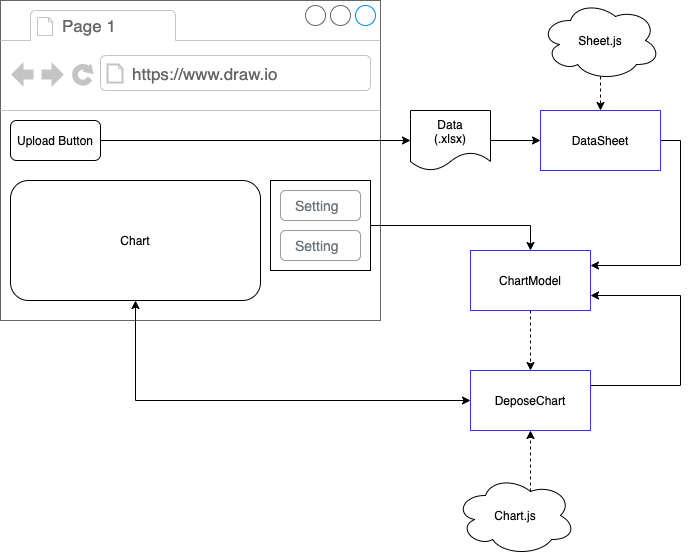

The diagram above was exported from draw.io. Its source (the exported page's mxGraphModel, read from the mxfile embedded in the PNG):
<mxGraphModel dx="986" dy="786" grid="1" gridSize="10" guides="1" tooltips="1" connect="1" arrows="1" fold="1" page="1" pageScale="1" pageWidth="827" pageHeight="1169" math="0" shadow="0">
  <root>
    <mxCell id="0" />
    <mxCell id="1" parent="0" />
    <mxCell id="6" style="edgeStyle=orthogonalEdgeStyle;rounded=0;orthogonalLoop=1;jettySize=auto;html=1;exitX=1;exitY=0.5;exitDx=0;exitDy=0;entryX=0;entryY=0.5;entryDx=0;entryDy=0;" edge="1" parent="1" source="2" target="3">
      <mxGeometry relative="1" as="geometry" />
    </mxCell>
    <mxCell id="2" value="Data&lt;br&gt;(.xlsx)" style="shape=document;whiteSpace=wrap;html=1;boundedLbl=1;" vertex="1" parent="1">
      <mxGeometry x="450" y="180" width="80" height="60" as="geometry" />
    </mxCell>
    <mxCell id="7" style="edgeStyle=orthogonalEdgeStyle;rounded=0;orthogonalLoop=1;jettySize=auto;html=1;exitX=1;exitY=0.5;exitDx=0;exitDy=0;entryX=1;entryY=0.25;entryDx=0;entryDy=0;" edge="1" parent="1" source="3" target="4">
      <mxGeometry relative="1" as="geometry" />
    </mxCell>
    <mxCell id="3" value="DataSheet" style="rounded=0;whiteSpace=wrap;html=1;strokeColor=#3333FF;" vertex="1" parent="1">
      <mxGeometry x="580" y="180" width="120" height="60" as="geometry" />
    </mxCell>
    <mxCell id="22" style="edgeStyle=orthogonalEdgeStyle;rounded=0;orthogonalLoop=1;jettySize=auto;html=1;exitX=0.5;exitY=1;exitDx=0;exitDy=0;entryX=0.5;entryY=0;entryDx=0;entryDy=0;dashed=1;" edge="1" parent="1" source="4" target="5">
      <mxGeometry relative="1" as="geometry" />
    </mxCell>
    <mxCell id="4" value="ChartModel" style="rounded=0;whiteSpace=wrap;html=1;strokeColor=#3333FF;" vertex="1" parent="1">
      <mxGeometry x="510" y="320" width="120" height="60" as="geometry" />
    </mxCell>
    <mxCell id="20" style="edgeStyle=orthogonalEdgeStyle;rounded=0;orthogonalLoop=1;jettySize=auto;html=1;exitX=1;exitY=0.25;exitDx=0;exitDy=0;entryX=1;entryY=0.75;entryDx=0;entryDy=0;" edge="1" parent="1" source="5" target="4">
      <mxGeometry relative="1" as="geometry">
        <Array as="points">
          <mxPoint x="720" y="455" />
          <mxPoint x="720" y="365" />
        </Array>
      </mxGeometry>
    </mxCell>
    <mxCell id="5" value="DeposeChart" style="rounded=0;whiteSpace=wrap;html=1;strokeColor=#3333FF;" vertex="1" parent="1">
      <mxGeometry x="510" y="440" width="120" height="60" as="geometry" />
    </mxCell>
    <mxCell id="10" value="" style="strokeWidth=1;shadow=0;dashed=0;align=center;html=1;shape=mxgraph.mockup.containers.browserWindow;rSize=0;strokeColor=#666666;strokeColor2=#008cff;strokeColor3=#c4c4c4;mainText=,;recursiveResize=0;" vertex="1" parent="1">
      <mxGeometry x="40" y="70" width="380" height="320" as="geometry" />
    </mxCell>
    <mxCell id="11" value="Page 1" style="strokeWidth=1;shadow=0;dashed=0;align=center;html=1;shape=mxgraph.mockup.containers.anchor;fontSize=17;fontColor=#666666;align=left;" vertex="1" parent="10">
      <mxGeometry x="60" y="12" width="110" height="26" as="geometry" />
    </mxCell>
    <mxCell id="12" value="https://www.draw.io" style="strokeWidth=1;shadow=0;dashed=0;align=center;html=1;shape=mxgraph.mockup.containers.anchor;rSize=0;fontSize=17;fontColor=#666666;align=left;" vertex="1" parent="10">
      <mxGeometry x="130" y="60" width="250" height="26" as="geometry" />
    </mxCell>
    <mxCell id="13" value="Upload Button" style="rounded=1;whiteSpace=wrap;html=1;" vertex="1" parent="10">
      <mxGeometry x="10" y="120" width="90" height="40" as="geometry" />
    </mxCell>
    <mxCell id="14" value="Chart" style="rounded=1;whiteSpace=wrap;html=1;" vertex="1" parent="10">
      <mxGeometry x="10" y="180" width="250" height="120" as="geometry" />
    </mxCell>
    <mxCell id="19" value="" style="rounded=0;whiteSpace=wrap;html=1;" vertex="1" parent="10">
      <mxGeometry x="270" y="180" width="100" height="90" as="geometry" />
    </mxCell>
    <mxCell id="17" value="Setting" style="html=1;shadow=0;dashed=0;shape=mxgraph.bootstrap.rrect;rSize=5;fillColor=none;strokeColor=#999999;align=left;spacing=15;fontSize=14;fontColor=#6C767D;" vertex="1" parent="10">
      <mxGeometry x="280" y="190" width="80" height="30" as="geometry" />
    </mxCell>
    <mxCell id="18" value="Setting" style="html=1;shadow=0;dashed=0;shape=mxgraph.bootstrap.rrect;rSize=5;fillColor=none;strokeColor=#999999;align=left;spacing=15;fontSize=14;fontColor=#6C767D;" vertex="1" parent="10">
      <mxGeometry x="280" y="230" width="80" height="30" as="geometry" />
    </mxCell>
    <mxCell id="15" style="edgeStyle=orthogonalEdgeStyle;rounded=0;orthogonalLoop=1;jettySize=auto;html=1;exitX=1;exitY=0.5;exitDx=0;exitDy=0;entryX=0;entryY=0.5;entryDx=0;entryDy=0;" edge="1" parent="1" source="13" target="2">
      <mxGeometry relative="1" as="geometry" />
    </mxCell>
    <mxCell id="16" style="edgeStyle=orthogonalEdgeStyle;rounded=0;orthogonalLoop=1;jettySize=auto;html=1;exitX=0.5;exitY=1;exitDx=0;exitDy=0;entryX=0;entryY=0.5;entryDx=0;entryDy=0;startArrow=classic;startFill=1;" edge="1" parent="1" source="14" target="5">
      <mxGeometry relative="1" as="geometry" />
    </mxCell>
    <mxCell id="21" style="edgeStyle=orthogonalEdgeStyle;rounded=0;orthogonalLoop=1;jettySize=auto;html=1;exitX=1;exitY=0.5;exitDx=0;exitDy=0;entryX=0.5;entryY=0;entryDx=0;entryDy=0;" edge="1" parent="1" source="19" target="4">
      <mxGeometry relative="1" as="geometry" />
    </mxCell>
    <mxCell id="24" style="edgeStyle=orthogonalEdgeStyle;rounded=0;orthogonalLoop=1;jettySize=auto;html=1;exitX=0.625;exitY=0.2;exitDx=0;exitDy=0;exitPerimeter=0;entryX=0.5;entryY=1;entryDx=0;entryDy=0;dashed=1;" edge="1" parent="1" source="23" target="5">
      <mxGeometry relative="1" as="geometry" />
    </mxCell>
    <mxCell id="23" value="Chart.js" style="ellipse;shape=cloud;whiteSpace=wrap;html=1;" vertex="1" parent="1">
      <mxGeometry x="495" y="545" width="120" height="80" as="geometry" />
    </mxCell>
    <mxCell id="26" style="edgeStyle=orthogonalEdgeStyle;rounded=0;orthogonalLoop=1;jettySize=auto;html=1;exitX=0.55;exitY=0.95;exitDx=0;exitDy=0;exitPerimeter=0;entryX=0.5;entryY=0;entryDx=0;entryDy=0;dashed=1;" edge="1" parent="1" source="25" target="3">
      <mxGeometry relative="1" as="geometry" />
    </mxCell>
    <mxCell id="25" value="Sheet.js" style="ellipse;shape=cloud;whiteSpace=wrap;html=1;" vertex="1" parent="1">
      <mxGeometry x="580" y="70" width="120" height="80" as="geometry" />
    </mxCell>
  </root>
</mxGraphModel>